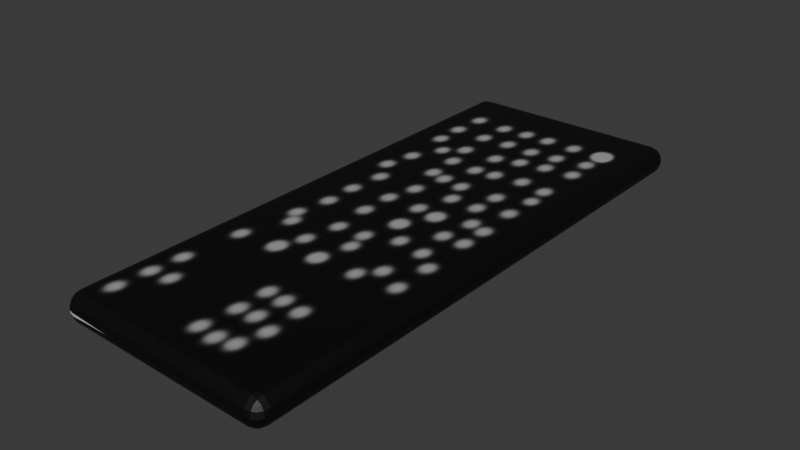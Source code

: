 # Source: Keyboard.blend  (saved by Blender 4.2.66; exported with 4.5.12 LTS)
import bpy
from mathutils import Matrix  # noqa: F401  (used for matrix-valued properties, if any)

bpy.ops.wm.read_factory_settings(use_empty=True)
scene = bpy.context.scene
scene.name = 'Scene'

# ---- collections
col_collection = bpy.data.collections.new('Collection'); scene.collection.children.link(col_collection)

# ---- images (referenced by path relative to the original .blend; pixels are not part of the script)
import os
ASSET_DIR = os.environ.get("B2B_ASSET_DIR", "")  # directory of the original .blend (textures are referenced by path, not embedded)
HERE = os.path.dirname(os.path.abspath(__file__))  # packed textures are extracted next to this script under _unpacked/

def load_image(name, relpath, width, height, colorspace="sRGB"):
    """Load a texture the original file referenced (path relative to the .blend, or extracted next to this script)."""
    p = next((c for c in (os.path.join(HERE, relpath), os.path.join(ASSET_DIR, relpath)) if relpath and os.path.exists(c)), "")
    if p:
        img = bpy.data.images.load(p, check_existing=True)
        img.name = name
    else:  # same state as the original file: an image datablock whose file is absent (Cycles renders it pink)
        img = bpy.data.images.new(name, width, height)
        img.source = "FILE"
        img.filepath = "//" + (relpath or name)
    img.colorspace_settings.name = colorspace
    return img
img_cube_base_color = load_image('Cube Base Color', '_unpacked/Cube_Base_Color.f3579684.png', 1024, 1024, 'sRGB')

# ---- materials (node trees are filled in below, after node groups)
mat_material_001 = bpy.data.materials.new('Material.001')

# ---- material node trees
mat_material_001.use_nodes = True; mat_material_001.node_tree.nodes.clear()
_N = mat_material_001.node_tree.nodes; _L = mat_material_001.node_tree.links
n0 = _N.new('ShaderNodeBsdfPrincipled'); n0.name = 'Principled BSDF'; n0.location = (10, 300)
n1 = _N.new('ShaderNodeOutputMaterial'); n1.name = 'Material Output'; n1.location = (300, 300)
n2 = _N.new('ShaderNodeTexImage'); n2.name = 'Image Texture'; n2.location = (-280, 280)
n2.image = img_cube_base_color
_L.new(n0.outputs[0], n1.inputs[0])
_L.new(n2.outputs[0], n0.inputs[0])
n1.is_active_output = True

# ---- world
world_world = bpy.data.worlds.new('World'); scene.world = world_world
world_world.use_nodes = True; world_world.node_tree.nodes.clear()
_N = world_world.node_tree.nodes; _L = world_world.node_tree.links
n0 = _N.new('ShaderNodeOutputWorld'); n0.name = 'World Output'; n0.location = (300, 300)
n1 = _N.new('ShaderNodeBackground'); n1.name = 'Background'; n1.location = (10, 300)
n1.inputs[0].default_value = (0.05088, 0.05088, 0.05088, 1.0)
_L.new(n1.outputs[0], n0.inputs[0])
n0.is_active_output = True
world_world.color = (0.05088, 0.05088, 0.05088)
world_world.sun_shadow_jitter_overblur = 0.0

# ---- meshes
me_cube_001 = bpy.data.meshes.new('Cube.001')
me_cube_001.from_pydata([(-0.555, 1.89, -7.451e-09), (-0.4862, 1.959, -7.451e-09), (-0.4862, 1.89, -0.06877), (-0.5498, 1.917, -7.451e-09), (-0.5349, 1.939, -7.451e-09), (-0.5498, 1.89, -0.02632), (-0.5434, 1.917, -0.02698), (-0.5314, 1.935, -0.02561), (-0.5259, 1.93, -0.0397), (-0.4862, 1.954, -0.02632), (-0.4862, 1.939, -0.04863), (-0.5125, 1.954, -7.451e-09), (-0.5132, 1.947, -0.02698), (-0.5118, 1.935, -0.04513), (-0.5125, 1.89, -0.06353), (-0.5349, 1.89, -0.04863), (-0.4862, 1.917, -0.06353), (-0.5132, 1.917, -0.05722), (-0.5314, 1.916, -0.04513), (-0.4862, 1.89, 0.06877), (-0.4862, 1.959, 7.451e-09), (-0.555, 1.89, 7.451e-09), (-0.4862, 1.917, 0.06353), (-0.4862, 1.939, 0.04863), (-0.5125, 1.89, 0.06353), (-0.5132, 1.917, 0.05722), (-0.5118, 1.935, 0.04513), (-0.5259, 1.93, 0.0397), (-0.5125, 1.954, 7.451e-09), (-0.5349, 1.939, 7.451e-09), (-0.4862, 1.954, 0.02632), (-0.5132, 1.947, 0.02698), (-0.5314, 1.935, 0.02561), (-0.5498, 1.89, 0.02632), (-0.5349, 1.89, 0.04863), (-0.5498, 1.917, 7.451e-09), (-0.5434, 1.917, 0.02698), (-0.5314, 1.916, 0.04513), (0.4862, 1.89, -0.06877), (0.4862, 1.959, -7.451e-09), (0.555, 1.89, -1.49e-08), (0.4862, 1.917, -0.06353), (0.4862, 1.939, -0.04863), (0.5125, 1.89, -0.06353), (0.5132, 1.917, -0.05722), (0.5118, 1.935, -0.04513), (0.5259, 1.93, -0.0397), (0.5125, 1.954, -9.16e-09), (0.5349, 1.939, -1.118e-08), (0.4862, 1.954, -0.02632), (0.5132, 1.947, -0.02698), (0.5314, 1.935, -0.02561), (0.5498, 1.89, -0.02632), (0.5349, 1.89, -0.04863), (0.5498, 1.917, -1.319e-08), (0.5434, 1.917, -0.02698), (0.5314, 1.916, -0.04513), (0.4862, 1.89, 0.06877), (0.555, 1.89, 7.451e-09), (0.4862, 1.959, 7.451e-09), (0.5125, 1.89, 0.06353), (0.5349, 1.89, 0.04863), (0.4862, 1.917, 0.06353), (0.5132, 1.917, 0.05722), (0.5314, 1.916, 0.04513), (0.5259, 1.93, 0.0397), (0.5498, 1.917, 7.451e-09), (0.5349, 1.939, 7.451e-09), (0.5498, 1.89, 0.02632), (0.5434, 1.917, 0.02698), (0.5314, 1.935, 0.02561), (0.4862, 1.954, 0.02632), (0.4862, 1.939, 0.04863), (0.5125, 1.954, 7.451e-09), (0.5132, 1.947, 0.02698), (0.5118, 1.935, 0.04513), (-0.4862, -0.7204, -0.06877), (-0.4863, -0.7797, -0.0006552), (-0.555, -0.7083, -7.451e-09), (-0.4862, -0.7461, -0.06368), (-0.4862, -0.7664, -0.04895), (-0.5125, -0.7188, -0.06343), (-0.5132, -0.745, -0.05727), (-0.5118, -0.7616, -0.04533), (-0.5259, -0.7549, -0.03984), (-0.5126, -0.7736, -0.0005049), (-0.5349, -0.7579, -0.0003276), (-0.4862, -0.7782, -0.02682), (-0.5132, -0.7711, -0.02732), (-0.5314, -0.7581, -0.02581), (-0.5498, -0.7122, -0.02622), (-0.5348, -0.7159, -0.04849), (-0.5498, -0.7349, -0.0001503), (-0.5434, -0.7397, -0.02703), (-0.5314, -0.7413, -0.04515), (0.4862, -0.7405, 0.06877), (0.4863, -0.8124, 6.828e-05), (0.555, -0.7463, 1.49e-08), (0.4862, -0.7671, 0.06355), (0.4863, -0.7901, 0.04866), (0.5125, -0.7418, 0.06352), (0.5132, -0.7691, 0.05722), (0.5119, -0.7877, 0.04515), (0.5259, -0.7831, 0.03972), (0.5126, -0.8082, 5.262e-05), (0.5349, -0.7942, 3.415e-05), (0.4863, -0.806, 0.02637), (0.5132, -0.8007, 0.02701), (0.5314, -0.7894, 0.02563), (0.5498, -0.7449, 0.02631), (0.5348, -0.7433, 0.04861), (0.5498, -0.7724, 1.568e-05), (0.5434, -0.7716, 0.02698), (0.5314, -0.769, 0.04513), (-0.4862, -0.7021, 0.06877), (-0.555, -0.7083, 7.451e-09), (-0.4863, -0.7803, 0.0006547), (-0.5125, -0.7016, 0.06343), (-0.5348, -0.7026, 0.04849), (-0.4862, -0.7292, 0.06368), (-0.5132, -0.7295, 0.05727), (-0.5314, -0.729, 0.04515), (-0.5259, -0.7441, 0.03984), (-0.5498, -0.735, 0.0001502), (-0.5349, -0.758, 0.0003273), (-0.5498, -0.705, 0.02622), (-0.5434, -0.7323, 0.02703), (-0.5314, -0.7512, 0.02581), (-0.4863, -0.7716, 0.02682), (-0.4863, -0.7536, 0.04895), (-0.5126, -0.7739, 0.0005045), (-0.5132, -0.764, 0.02732), (-0.5119, -0.7494, 0.04533), (0.4862, -0.7475, -0.06877), (0.555, -0.7463, -7.451e-09), (0.4863, -0.8132, -6.832e-05), (0.5125, -0.748, -0.06352), (0.5348, -0.7479, -0.04861), (0.4862, -0.7736, -0.06355), (0.5132, -0.7747, -0.05722), (0.5314, -0.7733, -0.04513), (0.5259, -0.787, -0.03972), (0.5498, -0.7725, -1.568e-05), (0.5349, -0.7944, -3.416e-05), (0.5498, -0.7473, -0.02631), (0.5434, -0.7742, -0.02698), (0.5314, -0.7919, -0.02563), (0.4862, -0.8092, -0.02637), (0.4862, -0.7952, -0.04866), (0.5126, -0.8087, -5.265e-05), (0.5132, -0.8036, -0.02701), (0.5118, -0.7923, -0.04515)], [], [(2, 38, 133, 76), (135, 96, 116, 77), (57, 19, 114, 95), (40, 58, 97, 134), (1, 20, 59, 39), (0, 3, 6, 5), (3, 4, 7, 6), (5, 6, 18, 15), (6, 7, 8, 18), (1, 9, 12, 11), (9, 10, 13, 12), (11, 12, 7, 4), (12, 13, 8, 7), (2, 14, 17, 16), (14, 15, 18, 17), (16, 17, 13, 10), (17, 18, 8, 13), (19, 22, 25, 24), (22, 23, 26, 25), (24, 25, 37, 34), (25, 26, 27, 37), (20, 28, 31, 30), (28, 29, 32, 31), (30, 31, 26, 23), (31, 32, 27, 26), (21, 33, 36, 35), (33, 34, 37, 36), (35, 36, 32, 29), (36, 37, 27, 32), (38, 41, 44, 43), (41, 42, 45, 44), (43, 44, 56, 53), (44, 45, 46, 56), (39, 47, 50, 49), (47, 48, 51, 50), (49, 50, 45, 42), (50, 51, 46, 45), (40, 52, 55, 54), (52, 53, 56, 55), (54, 55, 51, 48), (55, 56, 46, 51), (57, 60, 63, 62), (60, 61, 64, 63), (62, 63, 75, 72), (63, 64, 65, 75), (58, 66, 69, 68), (66, 67, 70, 69), (68, 69, 64, 61), (69, 70, 65, 64), (59, 71, 74, 73), (71, 72, 75, 74), (73, 74, 70, 67), (74, 75, 65, 70), (76, 79, 82, 81), (79, 80, 83, 82), (81, 82, 94, 91), (82, 83, 84, 94), (77, 85, 88, 87), (85, 86, 89, 88), (87, 88, 83, 80), (88, 89, 84, 83), (78, 90, 93, 92), (90, 91, 94, 93), (92, 93, 89, 86), (93, 94, 84, 89), (95, 98, 101, 100), (98, 99, 102, 101), (100, 101, 113, 110), (101, 102, 103, 113), (96, 104, 107, 106), (104, 105, 108, 107), (106, 107, 102, 99), (107, 108, 103, 102), (97, 109, 112, 111), (109, 110, 113, 112), (111, 112, 108, 105), (112, 113, 103, 108), (114, 117, 120, 119), (117, 118, 121, 120), (119, 120, 132, 129), (120, 121, 122, 132), (115, 123, 126, 125), (123, 124, 127, 126), (125, 126, 121, 118), (126, 127, 122, 121), (116, 128, 131, 130), (128, 129, 132, 131), (130, 131, 127, 124), (131, 132, 122, 127), (133, 136, 139, 138), (136, 137, 140, 139), (138, 139, 151, 148), (139, 140, 141, 151), (134, 142, 145, 144), (142, 143, 146, 145), (144, 145, 140, 137), (145, 146, 141, 140), (135, 147, 150, 149), (147, 148, 151, 150), (149, 150, 146, 143), (150, 151, 141, 146), (114, 19, 24, 117), (117, 24, 34, 118), (118, 34, 33, 125), (125, 33, 21, 115), (20, 1, 11, 28), (28, 11, 4, 29), (29, 4, 3, 35), (35, 3, 0, 21), (38, 2, 16, 41), (41, 16, 10, 42), (42, 10, 9, 49), (49, 9, 1, 39), (19, 57, 62, 22), (22, 62, 72, 23), (23, 72, 71, 30), (30, 71, 59, 20), (58, 40, 54, 66), (66, 54, 48, 67), (67, 48, 47, 73), (73, 47, 39, 59), (133, 38, 43, 136), (136, 43, 53, 137), (137, 53, 52, 144), (144, 52, 40, 134), (2, 76, 81, 14), (14, 81, 91, 15), (15, 91, 90, 5), (5, 90, 78, 0), (57, 95, 100, 60), (60, 100, 110, 61), (61, 110, 109, 68), (68, 109, 97, 58), (134, 97, 111, 142), (142, 111, 105, 143), (143, 105, 104, 149), (149, 104, 96, 135), (115, 78, 92, 123), (123, 92, 86, 124), (124, 86, 85, 130), (130, 85, 77, 116), (95, 114, 119, 98), (98, 119, 129, 99), (99, 129, 128, 106), (106, 128, 116, 96), (76, 133, 138, 79), (79, 138, 148, 80), (80, 148, 147, 87), (87, 147, 135, 77), (78, 115, 21, 0)])
_uv = me_cube_001.uv_layers.new(name='UVMap')
_uv.uv.foreach_set('vector', [0.1405, 0.5044, 0.3595, 0.5044, 0.3595, 0.6727, 0.1405, 0.671, 0.4921, 0.6584, 0.4925, 0.6584, 0.3849, 0.3918, 0.3805, 0.3969, 0.6405, 0.5044, 0.8595, 0.5044, 0.8595, 0.6698, 0.6405, 0.6723, 0.5, 0.5044, 0.5, 0.5044, 0.5, 0.6726, 0.5, 0.6726, 0.5, 0.2655, 0.5, 0.2655, 0.5, 0.4845, 0.5, 0.4845, 0.5, 0.2456, 0.5, 0.2473, 0.451, 0.2473, 0.4522, 0.2456, 0.5, 0.2473, 0.5, 0.25, 0.4535, 0.25, 0.451, 0.2473, 0.4522, 0.2456, 0.451, 0.2473, 0.375, 0.2472, 0.375, 0.2456, 0.451, 0.2473, 0.4535, 0.25, 0.4278, 0.25, 0.375, 0.2472, 0.5, 0.2655, 0.4522, 0.2655, 0.451, 0.2594, 0.5, 0.2596, 0.4522, 0.2655, 0.375, 0.2655, 0.375, 0.2597, 0.451, 0.2594, 0.5, 0.2596, 0.451, 0.2594, 0.4535, 0.25, 0.5, 0.25, 0.451, 0.2594, 0.375, 0.2597, 0.375, 0.2565, 0.4535, 0.25, 0.1405, 0.5044, 0.1346, 0.5044, 0.1344, 0.5027, 0.1405, 0.5027, 0.1346, 0.5044, 0.125, 0.5044, 0.125, 0.5028, 0.1344, 0.5027, 0.1405, 0.5027, 0.1344, 0.5027, 0.1347, 0.5, 0.1405, 0.5, 0.1344, 0.5027, 0.125, 0.5028, 0.125, 0.5019, 0.1347, 0.5, 0.8595, 0.5044, 0.8595, 0.5027, 0.8656, 0.5027, 0.8654, 0.5044, 0.8595, 0.5027, 0.8595, 0.5, 0.8653, 0.5, 0.8656, 0.5027, 0.8654, 0.5044, 0.8656, 0.5027, 0.875, 0.5028, 0.875, 0.5044, 0.8656, 0.5027, 0.8653, 0.5, 0.8685, 0.5, 0.875, 0.5028, 0.5, 0.2655, 0.5, 0.2596, 0.549, 0.2594, 0.5478, 0.2655, 0.5, 0.2596, 0.5, 0.25, 0.5465, 0.25, 0.549, 0.2594, 0.5478, 0.2655, 0.549, 0.2594, 0.625, 0.2597, 0.625, 0.2655, 0.549, 0.2594, 0.5465, 0.25, 0.5722, 0.25, 0.625, 0.2597, 0.5, 0.2456, 0.5478, 0.2456, 0.549, 0.2473, 0.5, 0.2473, 0.5478, 0.2456, 0.625, 0.2456, 0.625, 0.2472, 0.549, 0.2473, 0.5, 0.2473, 0.549, 0.2473, 0.5465, 0.25, 0.5, 0.25, 0.549, 0.2473, 0.625, 0.2472, 0.625, 0.2481, 0.5465, 0.25, 0.3595, 0.5044, 0.3595, 0.5027, 0.3656, 0.5027, 0.3654, 0.5044, 0.3595, 0.5027, 0.3595, 0.5, 0.3653, 0.5, 0.3656, 0.5027, 0.3654, 0.5044, 0.3656, 0.5027, 0.375, 0.5028, 0.375, 0.5044, 0.3656, 0.5027, 0.3653, 0.5, 0.3904, 0.5006, 0.375, 0.5028, 0.5, 0.4845, 0.5, 0.4904, 0.451, 0.4906, 0.4522, 0.4845, 0.5, 0.4904, 0.5, 0.5, 0.4535, 0.5, 0.451, 0.4906, 0.4522, 0.4845, 0.451, 0.4906, 0.375, 0.4903, 0.375, 0.4845, 0.451, 0.4906, 0.4535, 0.5, 0.3904, 0.5006, 0.375, 0.4903, 0.5, 0.5044, 0.4522, 0.5044, 0.451, 0.5027, 0.5, 0.5027, 0.4522, 0.5044, 0.375, 0.5044, 0.375, 0.5028, 0.451, 0.5027, 0.5, 0.5027, 0.451, 0.5027, 0.4535, 0.5, 0.5, 0.5, 0.451, 0.5027, 0.375, 0.5028, 0.3904, 0.5006, 0.4535, 0.5, 0.6405, 0.5044, 0.6346, 0.5044, 0.6344, 0.5027, 0.6405, 0.5027, 0.6346, 0.5044, 0.625, 0.5044, 0.625, 0.5028, 0.6344, 0.5027, 0.6405, 0.5027, 0.6344, 0.5027, 0.6347, 0.5, 0.6405, 0.5, 0.6344, 0.5027, 0.625, 0.5028, 0.6074, 0.4984, 0.6347, 0.5, 0.5, 0.5044, 0.5, 0.5027, 0.549, 0.5027, 0.5478, 0.5044, 0.5, 0.5027, 0.5, 0.5, 0.5465, 0.5, 0.549, 0.5027, 0.5478, 0.5044, 0.549, 0.5027, 0.625, 0.5028, 0.625, 0.5044, 0.549, 0.5027, 0.5465, 0.5, 0.6074, 0.4984, 0.625, 0.5028, 0.5, 0.4845, 0.5478, 0.4845, 0.549, 0.4906, 0.5, 0.4904, 0.5478, 0.4845, 0.625, 0.4845, 0.625, 0.4903, 0.549, 0.4906, 0.5, 0.4904, 0.549, 0.4906, 0.5465, 0.5, 0.5, 0.5, 0.549, 0.4906, 0.625, 0.4903, 0.6074, 0.4984, 0.5465, 0.5, 0.1405, 0.671, 0.1405, 0.6726, 0.1344, 0.6725, 0.1346, 0.6709, 0.1405, 0.6726, 0.1403, 0.6754, 0.1346, 0.6753, 0.1344, 0.6725, 0.1346, 0.6709, 0.1344, 0.6725, 0.125, 0.6723, 0.125, 0.6707, 0.1344, 0.6725, 0.1346, 0.6753, 0.1313, 0.6753, 0.125, 0.6723, 0.3805, 0.3969, 0.3798, 0.3871, 0.2853, 0.4987, 0.2893, 0.5036, 0.3798, 0.3871, 0.3837, 0.3652, 0.2927, 0.4743, 0.2853, 0.4987, 0.2893, 0.5036, 0.2853, 0.4987, 0.1346, 0.6753, 0.1403, 0.6754, 0.2853, 0.4987, 0.2927, 0.4743, 0.2442, 0.5323, 0.1346, 0.6753, 0.5, 0.0798, 0.4523, 0.07955, 0.4509, 0.0778, 0.4997, 0.0781, 0.4523, 0.07955, 0.375, 0.07932, 0.375, 0.0777, 0.4509, 0.0778, 0.4997, 0.0781, 0.4509, 0.0778, 0.4588, 0.07517, 0.5043, 0.0754, 0.4509, 0.0778, 0.375, 0.0777, 0.375, 0.07683, 0.4588, 0.07517, 0.6405, 0.6723, 0.6405, 0.6739, 0.6344, 0.6741, 0.6346, 0.6723, 0.6405, 0.6739, 0.6407, 0.6766, 0.6349, 0.6767, 0.6344, 0.6741, 0.6346, 0.6723, 0.6344, 0.6741, 0.625, 0.6741, 0.625, 0.6724, 0.6344, 0.6741, 0.6349, 0.6767, 0.6105, 0.6762, 0.625, 0.6741, 0.4925, 0.6584, 0.4962, 0.6654, 0.5475, 0.6626, 0.5434, 0.6526, 0.4962, 0.6654, 0.5018, 0.677, 0.5486, 0.6769, 0.5475, 0.6626, 0.5434, 0.6526, 0.5475, 0.6626, 0.625, 0.653, 0.625, 0.6392, 0.5475, 0.6626, 0.5486, 0.6769, 0.6105, 0.6762, 0.625, 0.653, 0.5, 0.6726, 0.5478, 0.6725, 0.549, 0.6742, 0.5, 0.6743, 0.5478, 0.6725, 0.625, 0.6724, 0.625, 0.6741, 0.549, 0.6742, 0.5, 0.6743, 0.549, 0.6742, 0.5486, 0.6769, 0.5018, 0.677, 0.549, 0.6742, 0.625, 0.6741, 0.6105, 0.6762, 0.5486, 0.6769, 0.8595, 0.6698, 0.8654, 0.6698, 0.8656, 0.6716, 0.8595, 0.6715, 0.8654, 0.6698, 0.875, 0.6698, 0.875, 0.6715, 0.8656, 0.6716, 0.8595, 0.6715, 0.8656, 0.6716, 0.8655, 0.6741, 0.8597, 0.6742, 0.8656, 0.6716, 0.875, 0.6715, 0.875, 0.6725, 0.8655, 0.6741, 0.5, 0.0798, 0.5003, 0.0781, 0.5491, 0.07827, 0.5477, 0.08002, 0.5003, 0.0781, 0.5055, 0.0754, 0.5526, 0.07563, 0.5491, 0.07827, 0.5477, 0.08002, 0.5491, 0.07827, 0.625, 0.07848, 0.625, 0.08016, 0.5491, 0.07827, 0.5526, 0.07563, 0.5794, 0.07576, 0.625, 0.07848, 0.3849, 0.3918, 0.4794, 0.2811, 0.4816, 0.2661, 0.3832, 0.383, 0.4794, 0.2811, 0.625, 0.1128, 0.625, 0.0989, 0.4816, 0.2661, 0.3832, 0.383, 0.4816, 0.2661, 0.4802, 0.2495, 0.3859, 0.3625, 0.4816, 0.2661, 0.625, 0.0989, 0.625, 0.09117, 0.4802, 0.2495, 0.3595, 0.6727, 0.3654, 0.6727, 0.3656, 0.6744, 0.3595, 0.6744, 0.3654, 0.6727, 0.375, 0.6727, 0.375, 0.6743, 0.3656, 0.6744, 0.3595, 0.6744, 0.3656, 0.6744, 0.3651, 0.6771, 0.3594, 0.6771, 0.3656, 0.6744, 0.375, 0.6743, 0.3912, 0.6765, 0.3651, 0.6771, 0.5, 0.6726, 0.5, 0.6743, 0.451, 0.6744, 0.4522, 0.6727, 0.5, 0.6743, 0.5016, 0.677, 0.4554, 0.6771, 0.451, 0.6744, 0.4522, 0.6727, 0.451, 0.6744, 0.375, 0.6743, 0.375, 0.6727, 0.451, 0.6744, 0.4554, 0.6771, 0.3912, 0.6765, 0.375, 0.6743, 0.4921, 0.6584, 0.4429, 0.6638, 0.447, 0.6683, 0.4959, 0.6654, 0.4429, 0.6638, 0.3594, 0.6771, 0.3651, 0.6771, 0.447, 0.6683, 0.4959, 0.6654, 0.447, 0.6683, 0.4554, 0.6771, 0.5016, 0.677, 0.447, 0.6683, 0.3651, 0.6771, 0.3912, 0.6765, 0.4554, 0.6771, 0.8595, 0.6698, 0.8595, 0.5044, 0.8654, 0.5044, 0.8654, 0.6698, 0.8654, 0.6698, 0.8654, 0.5044, 0.875, 0.5044, 0.875, 0.6698, 0.625, 0.08016, 0.625, 0.2456, 0.5478, 0.2456, 0.5477, 0.08002, 0.5477, 0.08002, 0.5478, 0.2456, 0.5, 0.2456, 0.5, 0.0798, 0.5, 0.2655, 0.5, 0.2655, 0.5, 0.2596, 0.5, 0.2596, 0.5, 0.2596, 0.5, 0.2596, 0.5, 0.25, 0.5, 0.25, 0.5, 0.25, 0.5, 0.25, 0.5, 0.2473, 0.5, 0.2473, 0.5, 0.2473, 0.5, 0.2473, 0.5, 0.2456, 0.5, 0.2456, 0.3595, 0.5044, 0.1405, 0.5044, 0.1405, 0.5027, 0.3595, 0.5027, 0.3595, 0.5027, 0.1405, 0.5027, 0.1405, 0.5, 0.3595, 0.5, 0.375, 0.4845, 0.375, 0.2655, 0.4522, 0.2655, 0.4522, 0.4845, 0.4522, 0.4845, 0.4522, 0.2655, 0.5, 0.2655, 0.5, 0.4845, 0.8595, 0.5044, 0.6405, 0.5044, 0.6405, 0.5027, 0.8595, 0.5027, 0.8595, 0.5027, 0.6405, 0.5027, 0.6405, 0.5, 0.8595, 0.5, 0.625, 0.2655, 0.625, 0.4845, 0.5478, 0.4845, 0.5478, 0.2655, 0.5478, 0.2655, 0.5478, 0.4845, 0.5, 0.4845, 0.5, 0.2655, 0.5, 0.5044, 0.5, 0.5044, 0.5, 0.5027, 0.5, 0.5027, 0.5, 0.5027, 0.5, 0.5027, 0.5, 0.5, 0.5, 0.5, 0.5, 0.5, 0.5, 0.5, 0.5, 0.4904, 0.5, 0.4904, 0.5, 0.4904, 0.5, 0.4904, 0.5, 0.4845, 0.5, 0.4845, 0.3595, 0.6727, 0.3595, 0.5044, 0.3654, 0.5044, 0.3654, 0.6727, 0.3654, 0.6727, 0.3654, 0.5044, 0.375, 0.5044, 0.375, 0.6727, 0.375, 0.6727, 0.375, 0.5044, 0.4522, 0.5044, 0.4522, 0.6727, 0.4522, 0.6727, 0.4522, 0.5044, 0.5, 0.5044, 0.5, 0.6726, 0.1405, 0.5044, 0.1405, 0.671, 0.1346, 0.6709, 0.1346, 0.5044, 0.1346, 0.5044, 0.1346, 0.6709, 0.125, 0.6707, 0.125, 0.5044, 0.375, 0.2456, 0.375, 0.07932, 0.4523, 0.07955, 0.4522, 0.2456, 0.4522, 0.2456, 0.4523, 0.07955, 0.5, 0.0798, 0.5, 0.2456, 0.6405, 0.5044, 0.6405, 0.6723, 0.6346, 0.6723, 0.6346, 0.5044, 0.6346, 0.5044, 0.6346, 0.6723, 0.625, 0.6724, 0.625, 0.5044, 0.625, 0.5044, 0.625, 0.6724, 0.5478, 0.6725, 0.5478, 0.5044, 0.5478, 0.5044, 0.5478, 0.6725, 0.5, 0.6726, 0.5, 0.5044, 0.5, 0.6726, 0.5, 0.6726, 0.5, 0.6743, 0.5, 0.6743, 0.5, 0.6743, 0.5, 0.6743, 0.5018, 0.677, 0.5016, 0.677, 0.5016, 0.677, 0.5018, 0.677, 0.4962, 0.6654, 0.4959, 0.6654, 0.4959, 0.6654, 0.4962, 0.6654, 0.4925, 0.6584, 0.4921, 0.6584, 0.5, 0.0798, 0.5, 0.0798, 0.4997, 0.0781, 0.5003, 0.0781, 0.5003, 0.0781, 0.4997, 0.0781, 0.5043, 0.0754, 0.5055, 0.0754, 0.3859, 0.3625, 0.3837, 0.3652, 0.3798, 0.3871, 0.3832, 0.383, 0.3832, 0.383, 0.3798, 0.3871, 0.3805, 0.3969, 0.3849, 0.3918, 0.6405, 0.6723, 0.8595, 0.6698, 0.8595, 0.6715, 0.6405, 0.6739, 0.6405, 0.6739, 0.8595, 0.6715, 0.8597, 0.6742, 0.6407, 0.6766, 0.625, 0.6392, 0.625, 0.1128, 0.4794, 0.2811, 0.5434, 0.6526, 0.5434, 0.6526, 0.4794, 0.2811, 0.3849, 0.3918, 0.4925, 0.6584, 0.1405, 0.671, 0.3595, 0.6727, 0.3595, 0.6744, 0.1405, 0.6726, 0.1405, 0.6726, 0.3595, 0.6744, 0.3594, 0.6771, 0.1403, 0.6754, 0.1403, 0.6754, 0.3594, 0.6771, 0.4429, 0.6638, 0.2893, 0.5036, 0.2893, 0.5036, 0.4429, 0.6638, 0.4921, 0.6584, 0.3805, 0.3969, 0.5, 0.0798, 0.5, 0.0798, 0.5, 0.2456, 0.5, 0.2456])
me_cube_001.materials.append(mat_material_001)
me_cube_001.update()

# ---- objects
ob_cube = bpy.data.objects.new('Cube', me_cube_001)

# ---- transforms, parenting, visibility, modifiers, constraints
ob_cube.location = (0.02128, 0.01037, 0.06877)

# ---- collection membership
col_collection.objects.link(ob_cube)

# ---- scene / render settings (as saved in the file)
scene.frame_start = 1; scene.frame_end = 250; scene.frame_set(1)
scene.render.engine = 'BLENDER_EEVEE_NEXT'
bpy.context.view_layer.update()

# ---- added for rendering (the .blend has no active camera and no usable light): camera, sun
cam_auto = bpy.data.cameras.new('AutoCamera')
cam_auto.lens = 50.0
cam_auto.sensor_width = 36.0
cam_auto.clip_end = 1000.0
ob_auto_camera = bpy.data.objects.new('AutoCamera', cam_auto)
scene.collection.objects.link(ob_auto_camera)
ob_auto_camera.location = (2.78706, -2.73568, 2.28139)
ob_auto_camera.rotation_euler = (1.09748, -7.21219e-08, 0.694738)
scene.camera = ob_auto_camera
light_auto_sun = bpy.data.lights.new('AutoSun', 'SUN')
light_auto_sun.energy = 3.0
light_auto_sun.angle = 0.0523599
ob_auto_sun = bpy.data.objects.new('AutoSun', light_auto_sun)
scene.collection.objects.link(ob_auto_sun)
ob_auto_sun.rotation_euler = (0.872665, 0.174533, 0.523599)
bpy.context.view_layer.update()
